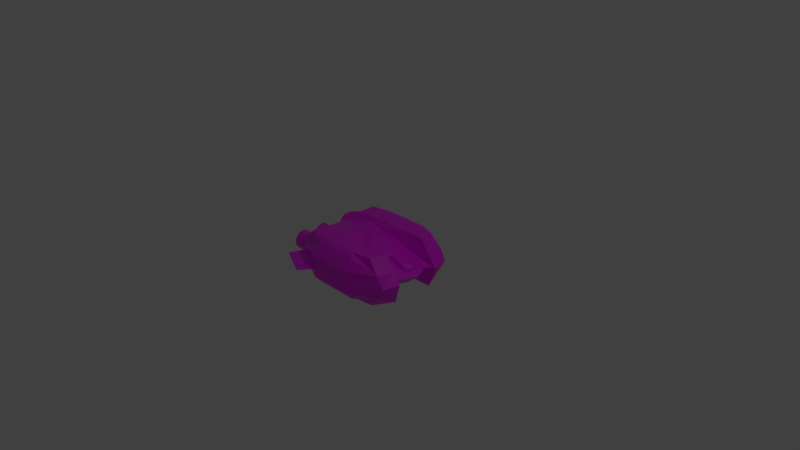 # Source: khanda_heavy.blend  (saved by Blender 2.80.75; exported with 4.5.12 LTS)
import bpy
from mathutils import Matrix  # noqa: F401  (used for matrix-valued properties, if any)

bpy.ops.wm.read_factory_settings(use_empty=True)
scene = bpy.context.scene
scene.name = 'Scene'

# ---- collections
col_collection_1 = bpy.data.collections.new('Collection 1'); scene.collection.children.link(col_collection_1)

# ---- images (referenced by path relative to the original .blend; pixels are not part of the script)
import os
ASSET_DIR = os.environ.get("B2B_ASSET_DIR", "")  # directory of the original .blend (textures are referenced by path, not embedded)
HERE = os.path.dirname(os.path.abspath(__file__))  # packed textures are extracted next to this script under _unpacked/

def load_image(name, relpath, width, height, colorspace="sRGB"):
    """Load a texture the original file referenced (path relative to the .blend, or extracted next to this script)."""
    p = next((c for c in (os.path.join(HERE, relpath), os.path.join(ASSET_DIR, relpath)) if relpath and os.path.exists(c)), "")
    if p:
        img = bpy.data.images.load(p, check_existing=True)
        img.name = name
    else:  # same state as the original file: an image datablock whose file is absent (Cycles renders it pink)
        img = bpy.data.images.new(name, width, height)
        img.source = "FILE"
        img.filepath = "//" + (relpath or name)
    img.colorspace_settings.name = colorspace
    return img
img_untitled = load_image('Untitled', 'khanda_heavy_merchant.png', 1024, 1024, 'sRGB')

# ---- materials (node trees are filled in below, after node groups)
mat_material = bpy.data.materials.new('Material')
mat_material.alpha_threshold = 0.0
mat_material.use_transparent_shadow = False
mat_material.roughness = 0.5
mat_material.line_color = (0.0, 0.0, 0.0, 1.0)

# ---- material node trees
mat_material.use_nodes = True; mat_material.node_tree.nodes.clear()
_N = mat_material.node_tree.nodes; _L = mat_material.node_tree.links
n0 = _N.new('ShaderNodeOutputMaterial'); n0.name = 'Material Output'; n0.location = (300, 300)
n1 = _N.new('ShaderNodeBsdfPrincipled'); n1.name = 'Principled BSDF'; n1.location = (10, 300)
n1.distribution = 'GGX'
n1.subsurface_method = 'BURLEY'
n1.inputs[3].default_value = 1.45
n1.inputs[27].default_value = (0.0, 0.0, 0.0, 1.0)
n1.inputs[28].default_value = 1.0
n2 = _N.new('ShaderNodeTexImage'); n2.name = 'Image Texture'; n2.location = (-354, 241)
n2.image = img_untitled
_L.new(n1.outputs[0], n0.inputs[0])
_L.new(n2.outputs[0], n1.inputs[0])
n0.is_active_output = True

# ---- world
world_world = bpy.data.worlds.new('World'); scene.world = world_world
world_world.color = (0.05088, 0.05088, 0.05088)
world_world.use_sun_shadow = False
world_world.sun_shadow_jitter_overblur = 0.0
world_world.cycles.sampling_method = 'MANUAL'

# ---- cameras
cam_camera = bpy.data.cameras.new('Camera')
cam_camera.clip_end = 100.0
cam_camera.lens = 35.0
cam_camera.sensor_width = 32.0
cam_camera.sensor_height = 18.0
cam_camera.ortho_scale = 7.314
cam_camera.dof.focus_distance = 0.0
cam_camera.dof.aperture_fstop = 128.0

# ---- lights
light_lamp = bpy.data.lights.new('Lamp', 'POINT')
light_lamp.transmission_factor = 0.0
light_lamp.cutoff_distance = 30.0
light_lamp.energy = 100.0
light_lamp.shadow_buffer_clip_start = 1.001
light_lamp.shadow_soft_size = 0.1
light_lamp.shadow_maximum_resolution = 0.006
light_lamp.use_absolute_resolution = True

# ---- meshes
me_cube = bpy.data.meshes.new('Cube')
me_cube.from_pydata([(0.2864, -0.7431, -0.1534), (-0.2864, -0.7431, -0.1534), (-0.7247, -0.5371, -0.1534), (0.6688, -0.5371, -0.1534), (-0.7247, -0.2363, -0.2864), (-0.2864, -0.2644, -0.2864), (0.7149, -0.2889, -0.2864), (0.2864, -0.2904, -0.2864), (-0.7247, -0.166, -0.1975), (-0.2864, -0.2138, -0.1975), (0.2864, -0.2425, -0.1975), (0.4156, -0.2485, -0.1975), (-0.2864, -0.6214, -0.2864), (0.2864, -0.6191, -0.2864), (0.5555, -0.3167, -0.3224), (0.5195, -0.5101, -0.3224), (-0.5667, -0.5101, -0.3224), (-0.5667, -0.2756, -0.3224), (-0.225, -0.5457, -0.3224), (-0.225, -0.2976, -0.3224), (0.2214, -0.3178, -0.3224), (0.2214, -0.5439, -0.3224), (-0.2864, -0.6451, -0.2606), (0.2864, -0.6446, -0.259), (-0.3843, -0.9514, -0.019), (-0.2864, -0.7431, -0.04013), (-0.7247, -0.5371, -0.03192), (-0.7247, -0.5371, -0.03192), (-0.7247, -0.5371, -0.03192), (0.2864, 0.0, -0.1632), (-0.2864, 0.0, -0.1466), (0.6329, 0.0, -0.1538), (-0.7247, 0.5371, -0.1534), (-0.7247, 0.0, -0.1975), (-0.7247, 0.2363, -0.2864), (0.2864, -0.7431, 0.1534), (-0.2864, -0.7431, 0.1534), (0.2864, -0.7431, 0.0), (-0.2864, -0.7431, 0.0), (-0.7247, -0.5371, 0.1534), (-0.7247, -0.5371, 0.0), (0.6688, -0.5371, 0.1534), (0.7593, -0.5371, 0.0), (-0.7247, -0.2363, 0.2864), (-0.2864, -0.2644, 0.2864), (-0.7247, -0.2458, 0.0), (0.7045, -0.2889, 0.1426), (0.2864, -0.2904, 0.2864), (0.8146, -0.3071, 0.0), (-0.7247, -0.166, 0.1975), (-0.7247, -0.1886, 0.0), (-0.2864, -0.2138, 0.2856), (0.145, -0.2425, 0.1975), (0.4416, -0.2485, 0.09479), (0.7116, -0.2286, 0.0), (-0.2864, -0.6214, 0.2864), (0.2864, -0.6191, 0.2864), (0.5555, -0.3167, 0.3224), (0.5195, -0.5101, 0.3224), (-0.5667, -0.5101, 0.3224), (-0.5667, -0.2756, 0.3224), (-0.225, -0.5457, 0.3224), (-0.225, -0.2976, 0.3224), (0.2214, -0.3178, 0.3224), (0.2214, -0.5439, 0.3224), (-0.2864, -0.6451, 0.2606), (0.2864, -0.6446, 0.259), (-0.8226, -0.7454, -0.0108), (0.04096, 0.0, 0.2878), (-0.2864, 0.0, 0.2926), (0.6062, 0.0, 0.08604), (-0.7247, 0.5371, 0.1534), (-0.7247, 0.0, 0.1975), (-0.7247, 0.5371, 0.0), (-0.7247, 0.0, 0.0), (0.8146, 0.0, 0.0), (-0.7247, 0.2363, 0.2864), (-0.7247, 0.2458, 0.0), (-0.7247, -0.5371, -0.1534), (-0.7247, -0.5371, 0.0), (-0.7247, -0.2363, -0.2864), (-0.7247, -0.2458, 0.0), (-0.7247, 0.5371, -0.1534), (-0.7247, 0.5371, 0.0), (-0.7247, 0.2363, -0.2864), (-0.7247, 0.2458, 0.0), (-0.7247, -0.5371, 0.1534), (-0.7247, -0.2363, 0.2864), (-0.7247, 0.5371, 0.1534), (-0.7247, 0.2363, 0.2864), (-0.7247, -0.5371, -0.1534), (-0.7247, -0.5371, 0.0), (-0.7247, -0.2363, -0.2864), (-0.7247, -0.2458, 0.0), (-0.7247, 0.5371, -0.1534), (-0.7247, 0.5371, 0.0), (-0.7247, 0.2363, -0.2864), (-0.7247, 0.2458, 0.0), (-0.7247, -0.5371, 0.1534), (-0.7247, -0.2363, 0.2864), (-0.7247, 0.5371, 0.1534), (-0.7247, 0.2363, 0.2864), (0.3984, 0.0, 0.1495), (0.3919, -0.08794, 0.1265), (0.5445, -0.09307, 0.08074), (0.725, 0.0, 0.03701), (0.6833, -0.09418, 0.03669), (0.433, 0.0, 0.1838), (0.5871, 0.0, 0.1388), (0.7194, 0.0, 0.08021), (0.418, -0.07632, 0.1793), (0.5706, -0.08145, 0.1335), (0.6661, -0.08256, 0.08946), (0.6713, 0.0, 0.1095), (0.6241, -0.08207, 0.1089), (-0.9731, -0.2767, -0.04116), (-0.9731, -0.268, 0.002814), (-0.9731, -0.253, 0.002814), (-0.7134, -0.253, 0.002814), (-0.9731, -0.2629, -0.04689), (-0.7134, -0.2629, -0.04689), (-0.9731, -0.2911, -0.08902), (-0.7134, -0.2911, -0.08902), (-0.9731, -0.3332, -0.1172), (-0.7134, -0.3332, -0.1172), (-0.9731, -0.3829, -0.1271), (-0.7134, -0.3829, -0.1271), (-0.9731, -0.4326, -0.1172), (-0.7134, -0.4326, -0.1172), (-0.9731, -0.4747, -0.08902), (-0.7134, -0.4747, -0.08902), (-0.9731, -0.5029, -0.04689), (-0.7134, -0.5029, -0.04689), (-0.9731, -0.5128, 0.002814), (-0.7134, -0.5128, 0.002814), (-0.9731, -0.5029, 0.05251), (-0.7134, -0.5029, 0.05251), (-0.9731, -0.4747, 0.09465), (-0.7134, -0.4747, 0.09465), (-0.9731, -0.4326, 0.1228), (-0.7134, -0.4326, 0.1228), (-0.9731, -0.3829, 0.1327), (-0.7134, -0.3829, 0.1327), (-0.9731, -0.3332, 0.1228), (-0.7134, -0.3332, 0.1228), (-0.9731, -0.2911, 0.09465), (-0.7134, -0.2911, 0.09465), (-0.9731, -0.2629, 0.05251), (-0.7134, -0.2629, 0.05251), (-0.9731, -0.3016, -0.07844), (-0.9731, -0.3389, -0.1033), (-0.9731, -0.3829, -0.1121), (-0.9731, -0.4269, -0.1033), (-0.9731, -0.4641, -0.07844), (-0.9731, -0.4891, -0.04116), (-0.9731, -0.4978, 0.002814), (-0.9731, -0.4891, 0.04679), (-0.9731, -0.4641, 0.08407), (-0.9731, -0.4269, 0.109), (-0.9731, -0.3829, 0.1177), (-0.9731, -0.3389, 0.109), (-0.9731, -0.3016, 0.08407), (-0.9731, -0.2767, 0.04679), (-0.92, -0.2897, 0.04143), (-0.92, -0.282, 0.002814), (-0.92, -0.3115, 0.07417), (-0.92, -0.3443, 0.09604), (-0.92, -0.3829, 0.1037), (-0.92, -0.4215, 0.09604), (-0.92, -0.4542, 0.07417), (-0.92, -0.4761, 0.04143), (-0.92, -0.4838, 0.002814), (-0.92, -0.4761, -0.0358), (-0.92, -0.4542, -0.06854), (-0.92, -0.4215, -0.09041), (-0.92, -0.3829, -0.09809), (-0.92, -0.3443, -0.09041), (-0.92, -0.3115, -0.06854), (-0.92, -0.2897, -0.0358), (-0.8663, -0.314, 0.03134), (-0.8663, -0.3083, 0.002814), (-0.8663, -0.3302, 0.05553), (-0.8663, -0.3544, 0.07169), (-0.8663, -0.3829, 0.07736), (-0.8663, -0.4114, 0.07169), (-0.8663, -0.4356, 0.05553), (-0.8663, -0.4518, 0.03134), (-0.8663, -0.4574, 0.002814), (-0.8663, -0.4518, -0.02572), (-0.8663, -0.4356, -0.0499), (-0.8663, -0.4114, -0.06606), (-0.8663, -0.3829, -0.07174), (-0.8663, -0.3544, -0.06606), (-0.8663, -0.3302, -0.0499), (-0.8663, -0.314, -0.02572), (-0.8188, -0.3467, 0.01782), (-0.8188, -0.3437, 0.002814), (-0.8188, -0.3552, 0.03055), (-0.8188, -0.3679, 0.03905), (-0.8188, -0.3829, 0.04204), (-0.8188, -0.3979, 0.03905), (-0.8188, -0.4106, 0.03055), (-0.8188, -0.4191, 0.01782), (-0.8188, -0.4221, 0.002814), (-0.8188, -0.4191, -0.0122), (-0.8188, -0.4106, -0.02492), (-0.8188, -0.3979, -0.03343), (-0.8188, -0.3829, -0.03641), (-0.8188, -0.3679, -0.03343), (-0.8188, -0.3552, -0.02492), (-0.8188, -0.3467, -0.0122)], [(71, 88), (89, 76), (73, 83), (77, 85), (84, 34), (32, 82), (85, 97), (96, 84), (82, 94), (95, 83), (100, 88), (101, 89)], [(37, 0, 3, 42), (0, 37, 38, 25, 1), (1, 25, 27, 2), (0, 23, 13, 3), (12, 2, 16, 18), (4, 45, 50, 8), (4, 5, 19, 17), (6, 7, 10, 11), (6, 48, 42, 3), (8, 9, 5, 4), (9, 10, 7, 5), (11, 54, 48, 6), (2, 12, 22, 1), (5, 7, 20, 19), (17, 19, 18, 16), (19, 20, 21, 18), (15, 21, 20, 14), (7, 6, 14, 20), (6, 3, 15, 14), (3, 13, 21, 15), (13, 12, 18, 21), (2, 4, 17, 16), (22, 23, 0, 1), (27, 25, 24, 67), (28, 67, 91), (67, 24, 38, 91), (22, 12, 13, 23), (65, 66, 56, 55), (43, 45, 81, 87), (37, 42, 41, 35), (35, 36, 38, 37), (36, 39, 40, 38), (35, 41, 56, 66), (55, 61, 59, 39), (43, 49, 50, 45), (43, 60, 62, 44), (46, 53, 52, 47), (46, 41, 42, 48), (49, 43, 44, 51), (51, 44, 47, 52), (53, 46, 48, 54), (39, 36, 65, 55), (44, 62, 63, 47), (60, 59, 61, 62), (62, 61, 64, 63), (58, 57, 63, 64), (47, 63, 57, 46), (46, 57, 58, 41), (41, 58, 64, 56), (56, 64, 61, 55), (39, 59, 60, 43), (65, 36, 35, 66), (25, 38, 24), (2, 27, 40, 79, 28, 78), (78, 28, 79, 91, 26, 90), (87, 81, 93, 99), (40, 39, 86, 79), (45, 4, 80, 81), (4, 2, 78, 80), (39, 43, 87, 86), (90, 26, 91, 93, 92), (98, 99, 93, 91), (80, 78, 90, 92), (79, 86, 98, 91), (86, 87, 99, 98), (81, 80, 92, 93), (54, 75, 105, 106, 104, 53), (52, 103, 102, 68), (53, 104, 103, 52), (69, 51, 52, 68), (69, 72, 49, 51), (50, 49, 72, 74), (33, 8, 50, 74), (9, 8, 33, 30), (29, 10, 9, 30), (11, 10, 29, 31), (75, 54, 31), (11, 31, 54), (111, 114, 113, 108), (103, 110, 107, 102), (105, 70, 108, 113, 109), (106, 105, 109, 112), (110, 111, 108), (104, 106, 112, 114, 111), (103, 104, 111, 110), (107, 110, 108), (113, 114, 112, 109), (139, 141, 159, 158), (117, 118, 120, 119), (133, 135, 156, 155), (119, 120, 122, 121), (127, 129, 153, 152), (121, 122, 124, 123), (121, 123, 150, 149), (123, 124, 126, 125), (141, 143, 160, 159), (125, 126, 128, 127), (135, 137, 157, 156), (127, 128, 130, 129), (129, 131, 154, 153), (129, 130, 132, 131), (123, 125, 151, 150), (131, 132, 134, 133), (147, 117, 116, 162), (133, 134, 136, 135), (143, 145, 161, 160), (135, 136, 138, 137), (137, 139, 158, 157), (137, 138, 140, 139), (131, 133, 155, 154), (139, 140, 142, 141), (117, 119, 115, 116), (141, 142, 144, 143), (125, 127, 152, 151), (143, 144, 146, 145), (156, 157, 169, 170), (145, 146, 148, 147), (145, 147, 162, 161), (147, 148, 118, 117), (119, 121, 149, 115), (166, 165, 181, 182), (153, 154, 172, 173), (150, 151, 175, 176), (116, 115, 178, 164), (160, 161, 165, 166), (157, 158, 168, 169), (162, 116, 164, 163), (154, 155, 171, 172), (151, 152, 174, 175), (115, 149, 177, 178), (161, 162, 163, 165), (158, 159, 167, 168), (155, 156, 170, 171), (152, 153, 173, 174), (149, 150, 176, 177), (159, 160, 166, 167), (187, 186, 202, 203), (174, 173, 189, 190), (167, 166, 182, 183), (175, 174, 190, 191), (168, 167, 183, 184), (176, 175, 191, 192), (169, 168, 184, 185), (177, 176, 192, 193), (170, 169, 185, 186), (178, 177, 193, 194), (171, 170, 186, 187), (163, 164, 180, 179), (164, 178, 194, 180), (172, 171, 187, 188), (165, 163, 179, 181), (173, 172, 188, 189), (196, 210, 209, 208, 207, 206, 205, 204, 203, 202, 201, 200, 199, 198, 197, 195), (179, 180, 196, 195), (180, 194, 210, 196), (188, 187, 203, 204), (181, 179, 195, 197), (189, 188, 204, 205), (182, 181, 197, 198), (190, 189, 205, 206), (183, 182, 198, 199), (191, 190, 206, 207), (184, 183, 199, 200), (192, 191, 207, 208), (185, 184, 200, 201), (193, 192, 208, 209), (186, 185, 201, 202), (194, 193, 209, 210)])
_uv = me_cube.uv_layers.new(name='UVMap')
_uv.uv.foreach_set('vector', [0.4277, 0.2273, 0.3611, 0.2096, 0.4059, 0.01972, 0.489, 0.0002893, 0.3611, 0.2096, 0.4277, 0.2273, 0.3591, 0.4848, 0.3419, 0.4805, 0.2917, 0.4703, 0.2917, 0.4703, 0.3419, 0.4805, 0.2946, 0.6776, 0.2528, 0.6826, 0.3611, 0.2096, 0.3123, 0.1899, 0.2906, 0.1803, 0.4059, 0.01972, 0.1759, 0.6462, 0.2528, 0.6826, 0.2108, 0.6877, 0.1582, 0.6559, 0.2294, 0.7426, 0.2983, 0.7774, 0.297, 0.7909, 0.2435, 0.7737, 0.8955, 0.002045, 0.896, 0.1507, 0.8804, 0.1722, 0.88, 0.0563, 0.905, 0.4897, 0.8988, 0.3448, 0.933, 0.3435, 0.9338, 0.3872, 0.8694, 0.8013, 0.8709, 0.6985, 0.9509, 0.7002, 0.9568, 0.7602, 0.9338, 0.0002893, 0.9306, 0.1495, 0.896, 0.1507, 0.8955, 0.002045, 0.9306, 0.1495, 0.933, 0.3435, 0.8988, 0.3448, 0.896, 0.1507, 0.5717, 0.461, 0.6868, 0.4972, 0.7099, 0.5345, 0.6104, 0.5603, 0.2528, 0.6826, 0.2196, 0.4649, 0.2421, 0.4661, 0.2917, 0.4703, 0.896, 0.1507, 0.8988, 0.3448, 0.8826, 0.3235, 0.8804, 0.1722, 0.1998, 0.7282, 0.1389, 0.7007, 0.1582, 0.6559, 0.2108, 0.6877, 0.1389, 0.7007, 0.06014, 0.6604, 0.07884, 0.6199, 0.1582, 0.6559, 0.02284, 0.6012, 0.07884, 0.6199, 0.06014, 0.6604, 0.0002893, 0.6328, 0.8988, 0.3448, 0.905, 0.4897, 0.8875, 0.4365, 0.8826, 0.3235, 0.8694, 0.8013, 0.9568, 0.7602, 0.9635, 0.8368, 0.8981, 0.8494, 0.002144, 0.5615, 0.07404, 0.5997, 0.07884, 0.6199, 0.02284, 0.6012, 0.07404, 0.5997, 0.1759, 0.6462, 0.1582, 0.6559, 0.07884, 0.6199, 0.2528, 0.6826, 0.2294, 0.7426, 0.1998, 0.7282, 0.2108, 0.6877, 0.2421, 0.4661, 0.3123, 0.1899, 0.3611, 0.2096, 0.2917, 0.4703, 0.5719, 0.9393, 0.5717, 0.7754, 0.6499, 0.7754, 0.6501, 0.9393, 0.4153, 0.8023, 0.3374, 0.7952, 0.4153, 0.7915, 0.6501, 0.9393, 0.6499, 0.7754, 0.7281, 0.7754, 0.7281, 0.9393, 0.2421, 0.4661, 0.2196, 0.4649, 0.2906, 0.1803, 0.3123, 0.1899, 0.4674, 0.5271, 0.5475, 0.2527, 0.5711, 0.2554, 0.4875, 0.5374, 0.3621, 0.7596, 0.2983, 0.7774, 0.2985, 0.7761, 0.3609, 0.7588, 0.4277, 0.2273, 0.489, 0.0002893, 0.5513, 0.0584, 0.4956, 0.2451, 0.4956, 0.2451, 0.4227, 0.5058, 0.3591, 0.4848, 0.4277, 0.2273, 0.4227, 0.5058, 0.3506, 0.7073, 0.3113, 0.683, 0.3591, 0.4848, 0.4956, 0.2451, 0.5513, 0.0584, 0.5711, 0.2554, 0.5475, 0.2527, 0.9739, 0.1577, 0.9455, 0.1785, 0.9344, 0.06275, 0.9825, 0.0002893, 0.3621, 0.7596, 0.3464, 0.7833, 0.297, 0.7909, 0.2983, 0.7774, 0.8794, 0.4865, 0.8578, 0.4343, 0.845, 0.3192, 0.863, 0.3387, 0.736, 0.479, 0.6896, 0.4002, 0.6891, 0.2939, 0.736, 0.3294, 0.8749, 0.6373, 0.9598, 0.6406, 0.9509, 0.7002, 0.8709, 0.6985, 0.6042, 0.005439, 0.6422, 0.0002893, 0.6742, 0.1454, 0.6573, 0.148, 0.6573, 0.148, 0.6742, 0.1454, 0.736, 0.3294, 0.6891, 0.2939, 0.6896, 0.4002, 0.736, 0.479, 0.7099, 0.5345, 0.6868, 0.4972, 0.3506, 0.7073, 0.4227, 0.5058, 0.4674, 0.5271, 0.4875, 0.5374, 0.863, 0.3387, 0.845, 0.3192, 0.8301, 0.1686, 0.8439, 0.1456, 0.3884, 0.7528, 0.3878, 0.7146, 0.4434, 0.708, 0.444, 0.7484, 0.444, 0.7484, 0.4434, 0.708, 0.5161, 0.7072, 0.5167, 0.744, 0.5648, 0.712, 0.5711, 0.7434, 0.5167, 0.744, 0.5161, 0.7072, 0.8439, 0.1456, 0.8301, 0.1686, 0.8224, 0.05586, 0.8794, 0.0002893, 0.8749, 0.6373, 0.897, 0.5608, 0.9635, 0.5638, 0.9598, 0.6406, 0.9825, 0.491, 0.935, 0.4305, 0.9452, 0.3296, 0.9734, 0.3515, 0.9734, 0.3515, 0.9452, 0.3296, 0.9455, 0.1785, 0.9739, 0.1577, 0.3506, 0.7073, 0.3878, 0.7146, 0.3884, 0.7528, 0.3621, 0.7596, 0.4674, 0.5271, 0.4227, 0.5058, 0.4956, 0.2451, 0.5475, 0.2527, 0.7422, 0.8536, 0.7287, 0.8524, 0.7422, 0.7754, 0.2528, 0.6826, 0.2946, 0.6776, 0.3113, 0.683, 0.3111, 0.6833, 0.2946, 0.678, 0.2535, 0.6833, 0.2535, 0.6833, 0.2946, 0.678, 0.3111, 0.6833, 0.3109, 0.6836, 0.2946, 0.6784, 0.2546, 0.6841, 0.3609, 0.7588, 0.2985, 0.7761, 0.2985, 0.7745, 0.3598, 0.7581, 0.3113, 0.683, 0.3506, 0.7073, 0.3498, 0.7078, 0.3111, 0.6833, 0.2983, 0.7774, 0.2294, 0.7426, 0.2309, 0.7419, 0.2985, 0.7761, 0.2294, 0.7426, 0.2528, 0.6826, 0.2535, 0.6833, 0.2309, 0.7419, 0.3506, 0.7073, 0.3621, 0.7596, 0.3609, 0.7588, 0.3498, 0.7078, 0.2546, 0.6841, 0.2946, 0.6784, 0.3108, 0.684, 0.2985, 0.7745, 0.2324, 0.7412, 0.348, 0.7088, 0.3598, 0.7581, 0.2985, 0.7745, 0.3108, 0.684, 0.2309, 0.7419, 0.2535, 0.6833, 0.2546, 0.6841, 0.2324, 0.7412, 0.3111, 0.6833, 0.3498, 0.7078, 0.349, 0.7083, 0.3109, 0.6836, 0.3498, 0.7078, 0.3609, 0.7588, 0.3598, 0.7581, 0.349, 0.7083, 0.2985, 0.7761, 0.2309, 0.7419, 0.2324, 0.7412, 0.2985, 0.7745, 0.7434, 0.03318, 0.8216, 0.0002893, 0.8219, 0.03311, 0.7896, 0.04638, 0.7897, 0.09565, 0.7366, 0.13, 0.7383, 0.2362, 0.791, 0.1496, 0.8219, 0.1504, 0.8218, 0.2801, 0.7366, 0.13, 0.7897, 0.09565, 0.791, 0.1496, 0.7383, 0.2362, 0.814, 0.3907, 0.7418, 0.3855, 0.7383, 0.2362, 0.8218, 0.2801, 0.814, 0.3907, 0.8023, 0.542, 0.7462, 0.5376, 0.7418, 0.3855, 0.273, 0.8584, 0.2806, 0.7915, 0.3368, 0.7915, 0.3368, 0.8584, 0.3368, 0.9252, 0.2806, 0.9252, 0.273, 0.8584, 0.3368, 0.8584, 0.7944, 0.7106, 0.8091, 0.5622, 0.8653, 0.5608, 0.8688, 0.7101, 0.8688, 0.904, 0.7859, 0.9045, 0.7944, 0.7106, 0.8688, 0.7101, 0.1873, 0.8352, 0.1895, 0.7915, 0.2724, 0.7918, 0.2724, 0.9092, 0.1089, 0.7915, 0.1868, 0.8251, 0.1018, 0.8717, 0.1868, 0.9457, 0.1018, 0.8717, 0.1868, 0.8251, 0.06949, 0.8486, 0.05774, 0.865, 0.02735, 0.8595, 0.04406, 0.8354, 0.06262, 0.9901, 0.07685, 0.9755, 0.1012, 0.9859, 0.09204, 0.9997, 0.0006772, 0.8723, 0.02476, 0.837, 0.04406, 0.8354, 0.02735, 0.8595, 0.01545, 0.8732, 0.0002893, 0.9073, 0.0006772, 0.8723, 0.01545, 0.8732, 0.01954, 0.9065, 0.1012, 0.8039, 0.06949, 0.8486, 0.04406, 0.8354, 0.03028, 0.9466, 0.0002893, 0.9073, 0.01954, 0.9065, 0.03052, 0.9178, 0.0445, 0.932, 0.06262, 0.9901, 0.03028, 0.9466, 0.0445, 0.932, 0.07685, 0.9755, 0.07742, 0.7915, 0.1012, 0.8039, 0.04406, 0.8354, 0.02735, 0.8595, 0.05774, 0.865, 0.04807, 0.8777, 0.01545, 0.8732, 0.6747, 0.6693, 0.6748, 0.6676, 0.6754, 0.6679, 0.6752, 0.6692, 0.6803, 0.664, 0.5874, 0.608, 0.6172, 0.5771, 0.6819, 0.6649, 0.6778, 0.6728, 0.6763, 0.6721, 0.6766, 0.6717, 0.678, 0.6724, 0.6819, 0.6649, 0.6172, 0.5771, 0.657, 0.5608, 0.6829, 0.6663, 0.6824, 0.6713, 0.6811, 0.6724, 0.6809, 0.6719, 0.682, 0.6709, 0.6829, 0.6663, 0.657, 0.5608, 0.6998, 0.5611, 0.6833, 0.668, 0.6829, 0.6663, 0.6833, 0.668, 0.6828, 0.6681, 0.6825, 0.6666, 0.6833, 0.668, 0.6998, 0.5611, 0.7392, 0.5776, 0.6832, 0.6697, 0.6748, 0.6676, 0.6754, 0.6659, 0.6758, 0.6663, 0.6754, 0.6679, 0.6832, 0.6697, 0.7392, 0.5776, 0.7692, 0.6078, 0.6824, 0.6713, 0.6763, 0.6721, 0.6752, 0.6709, 0.6756, 0.6706, 0.6766, 0.6717, 0.6824, 0.6713, 0.7692, 0.6078, 0.7853, 0.647, 0.6811, 0.6724, 0.6811, 0.6724, 0.6795, 0.6729, 0.6794, 0.6724, 0.6809, 0.6719, 0.6811, 0.6724, 0.7853, 0.647, 0.7853, 0.6893, 0.6795, 0.6729, 0.6833, 0.668, 0.6832, 0.6697, 0.6827, 0.6696, 0.6828, 0.6681, 0.6795, 0.6729, 0.7853, 0.6893, 0.7692, 0.7283, 0.6778, 0.6728, 0.6784, 0.6639, 0.6803, 0.664, 0.6801, 0.6646, 0.6785, 0.6645, 0.6778, 0.6728, 0.7692, 0.7283, 0.7395, 0.7583, 0.6763, 0.6721, 0.6754, 0.6659, 0.6767, 0.6646, 0.677, 0.6651, 0.6758, 0.6663, 0.6763, 0.6721, 0.7395, 0.7583, 0.7005, 0.7746, 0.6752, 0.6709, 0.6752, 0.6709, 0.6747, 0.6693, 0.6752, 0.6692, 0.6756, 0.6706, 0.6752, 0.6709, 0.7005, 0.7746, 0.6583, 0.7748, 0.6747, 0.6693, 0.6795, 0.6729, 0.6778, 0.6728, 0.678, 0.6724, 0.6794, 0.6724, 0.6747, 0.6693, 0.6583, 0.7748, 0.6192, 0.7589, 0.6748, 0.6676, 0.6803, 0.664, 0.6819, 0.6649, 0.6815, 0.6653, 0.6801, 0.6646, 0.6748, 0.6676, 0.6192, 0.7589, 0.5891, 0.7293, 0.6754, 0.6659, 0.6832, 0.6697, 0.6824, 0.6713, 0.682, 0.6709, 0.6827, 0.6696, 0.6754, 0.6659, 0.5891, 0.7293, 0.5723, 0.6903, 0.6767, 0.6646, 0.6766, 0.6717, 0.6756, 0.6706, 0.677, 0.6698, 0.6776, 0.6705, 0.6767, 0.6646, 0.5723, 0.6903, 0.5717, 0.6477, 0.6784, 0.6639, 0.6767, 0.6646, 0.6784, 0.6639, 0.6785, 0.6645, 0.677, 0.6651, 0.6784, 0.6639, 0.5717, 0.6477, 0.5874, 0.608, 0.6803, 0.664, 0.6819, 0.6649, 0.6829, 0.6663, 0.6825, 0.6666, 0.6815, 0.6653, 0.6772, 0.6672, 0.6779, 0.6665, 0.6785, 0.6675, 0.6781, 0.6678, 0.6809, 0.6719, 0.6794, 0.6724, 0.6792, 0.6709, 0.6801, 0.6706, 0.6828, 0.6681, 0.6827, 0.6696, 0.6812, 0.6692, 0.6813, 0.6683, 0.6801, 0.6646, 0.6815, 0.6653, 0.6805, 0.6666, 0.6797, 0.6662, 0.6758, 0.6663, 0.677, 0.6651, 0.6779, 0.6665, 0.6772, 0.6672, 0.6756, 0.6706, 0.6752, 0.6692, 0.6767, 0.669, 0.677, 0.6698, 0.6785, 0.6645, 0.6801, 0.6646, 0.6797, 0.6662, 0.6787, 0.6662, 0.6794, 0.6724, 0.678, 0.6724, 0.6784, 0.6708, 0.6792, 0.6709, 0.6827, 0.6696, 0.682, 0.6709, 0.6808, 0.67, 0.6812, 0.6692, 0.6815, 0.6653, 0.6825, 0.6666, 0.6811, 0.6674, 0.6805, 0.6666, 0.677, 0.6651, 0.6785, 0.6645, 0.6787, 0.6662, 0.6779, 0.6665, 0.6752, 0.6692, 0.6754, 0.6679, 0.6768, 0.6681, 0.6767, 0.669, 0.678, 0.6724, 0.6766, 0.6717, 0.6776, 0.6705, 0.6784, 0.6708, 0.682, 0.6709, 0.6809, 0.6719, 0.6801, 0.6706, 0.6808, 0.67, 0.6825, 0.6666, 0.6828, 0.6681, 0.6813, 0.6683, 0.6811, 0.6674, 0.6754, 0.6679, 0.6758, 0.6663, 0.6772, 0.6672, 0.6768, 0.6681, 0.6786, 0.6697, 0.6782, 0.6695, 0.6787, 0.6689, 0.6789, 0.669, 0.6808, 0.67, 0.6801, 0.6706, 0.6795, 0.6696, 0.6799, 0.6693, 0.6768, 0.6681, 0.6772, 0.6672, 0.6781, 0.6678, 0.6779, 0.6683, 0.6812, 0.6692, 0.6808, 0.67, 0.6799, 0.6693, 0.6801, 0.6689, 0.6767, 0.669, 0.6768, 0.6681, 0.6779, 0.6683, 0.6778, 0.6687, 0.6813, 0.6683, 0.6812, 0.6692, 0.6801, 0.6689, 0.6802, 0.6684, 0.677, 0.6698, 0.6767, 0.669, 0.6778, 0.6687, 0.678, 0.6692, 0.6811, 0.6674, 0.6813, 0.6683, 0.6802, 0.6684, 0.6801, 0.668, 0.6776, 0.6705, 0.677, 0.6698, 0.678, 0.6692, 0.6782, 0.6695, 0.6805, 0.6666, 0.6811, 0.6674, 0.6801, 0.668, 0.6798, 0.6676, 0.6784, 0.6708, 0.6776, 0.6705, 0.6782, 0.6695, 0.6786, 0.6697, 0.6787, 0.6662, 0.6797, 0.6662, 0.6794, 0.6674, 0.6789, 0.6673, 0.6797, 0.6662, 0.6805, 0.6666, 0.6798, 0.6676, 0.6794, 0.6674, 0.6792, 0.6709, 0.6784, 0.6708, 0.6786, 0.6697, 0.6791, 0.6698, 0.6779, 0.6665, 0.6787, 0.6662, 0.6789, 0.6673, 0.6785, 0.6675, 0.6801, 0.6706, 0.6792, 0.6709, 0.6791, 0.6698, 0.6795, 0.6696, 0.6792, 0.6681, 0.6793, 0.6682, 0.6794, 0.6684, 0.6794, 0.6685, 0.6794, 0.6687, 0.6793, 0.6689, 0.6792, 0.669, 0.679, 0.669, 0.6789, 0.669, 0.6787, 0.6689, 0.6786, 0.6688, 0.6786, 0.6686, 0.6786, 0.6684, 0.6787, 0.6683, 0.6788, 0.6682, 0.679, 0.6681, 0.6789, 0.6673, 0.6794, 0.6674, 0.6792, 0.6681, 0.679, 0.6681, 0.6794, 0.6674, 0.6798, 0.6676, 0.6793, 0.6682, 0.6792, 0.6681, 0.6791, 0.6698, 0.6786, 0.6697, 0.6789, 0.669, 0.679, 0.669, 0.6785, 0.6675, 0.6789, 0.6673, 0.679, 0.6681, 0.6788, 0.6682, 0.6795, 0.6696, 0.6791, 0.6698, 0.679, 0.669, 0.6792, 0.669, 0.6781, 0.6678, 0.6785, 0.6675, 0.6788, 0.6682, 0.6787, 0.6683, 0.6799, 0.6693, 0.6795, 0.6696, 0.6792, 0.669, 0.6793, 0.6689, 0.6779, 0.6683, 0.6781, 0.6678, 0.6787, 0.6683, 0.6786, 0.6684, 0.6801, 0.6689, 0.6799, 0.6693, 0.6793, 0.6689, 0.6794, 0.6687, 0.6778, 0.6687, 0.6779, 0.6683, 0.6786, 0.6684, 0.6786, 0.6686, 0.6802, 0.6684, 0.6801, 0.6689, 0.6794, 0.6687, 0.6794, 0.6685, 0.678, 0.6692, 0.6778, 0.6687, 0.6786, 0.6686, 0.6786, 0.6688, 0.6801, 0.668, 0.6802, 0.6684, 0.6794, 0.6685, 0.6794, 0.6684, 0.6782, 0.6695, 0.678, 0.6692, 0.6786, 0.6688, 0.6787, 0.6689, 0.6798, 0.6676, 0.6801, 0.668, 0.6794, 0.6684, 0.6793, 0.6682])
me_cube.materials.append(mat_material)
me_cube.use_remesh_preserve_volume = False
me_cube.use_remesh_preserve_attributes = False
me_cube.use_mirror_vertex_groups = False
me_cube.update()

# ---- objects
ob_thruster_light = bpy.data.objects.new('thruster_light', None)
ob_engine = bpy.data.objects.new('engine', None)
ob_engine_001 = bpy.data.objects.new('engine.001', None)
ob_weapon = bpy.data.objects.new('weapon', None)
ob_weapon_001 = bpy.data.objects.new('weapon.001', None)
ob_weapon_002 = bpy.data.objects.new('weapon.002', None)
ob_weapon_003 = bpy.data.objects.new('weapon.003', None)
ob_main = bpy.data.objects.new('main', me_cube)
ob_lamp = bpy.data.objects.new('Lamp', light_lamp)
ob_camera = bpy.data.objects.new('Camera', cam_camera)

# ---- transforms, parenting, visibility, modifiers, constraints
ob_thruster_light.location = (-1.306, 0.0, 0.0)
ob_thruster_light.lineart.crease_threshold = 0.0
ob_engine.location = (-0.9236, 0.3918, 0.0)
ob_engine.lineart.crease_threshold = 0.0
ob_engine_001.location = (-0.9236, -0.3918, 0.0)
ob_engine_001.lineart.crease_threshold = 0.0
ob_weapon.location = (0.6292, -0.3918, 0.2222)
ob_weapon.lineart.crease_threshold = 0.0
ob_weapon_001.location = (0.6292, 0.3918, 0.2222)
ob_weapon_001.lineart.crease_threshold = 0.0
ob_weapon_002.location = (0.7327, 0.3918, -0.1747)
ob_weapon_002.lineart.crease_threshold = 0.0
ob_weapon_003.location = (0.7327, -0.3918, -0.1747)
ob_weapon_003.lineart.crease_threshold = 0.0
ob_main.location = (0.0, 0.0, 0.0)
ob_main.lock_rotations_4d = False
ob_main.empty_display_type = 'ARROWS'
ob_main.lineart.crease_threshold = 0.0
_m = ob_main.modifiers.new('Mirror', 'MIRROR')
_m.use_axis = (False, True, False)
_m.use_clip = True
ob_lamp.location = (4.076, 1.005, 5.904)
ob_lamp.rotation_euler = (0.6503, 0.05522, 1.866)
ob_lamp.lock_rotations_4d = False
ob_lamp.empty_display_type = 'ARROWS'
ob_lamp.color = (0.0, 0.0, 0.0, 0.0)
ob_lamp.lineart.crease_threshold = 0.0
ob_camera.location = (7.481, -6.508, 5.344)
ob_camera.rotation_euler = (1.109, 0.01082, 0.8149)
ob_camera.lock_rotations_4d = False
ob_camera.empty_display_type = 'ARROWS'
ob_camera.color = (0.0, 0.0, 0.0, 0.0)
ob_camera.display_type = 'WIRE'
ob_camera.lineart.crease_threshold = 0.0

# ---- collection membership
scene.collection.objects.link(ob_thruster_light)
scene.collection.objects.link(ob_engine)
scene.collection.objects.link(ob_engine_001)
scene.collection.objects.link(ob_weapon)
scene.collection.objects.link(ob_weapon_001)
scene.collection.objects.link(ob_weapon_002)
scene.collection.objects.link(ob_weapon_003)
col_collection_1.objects.link(ob_main)
col_collection_1.objects.link(ob_lamp)
col_collection_1.objects.link(ob_camera)

# ---- scene / render settings (as saved in the file)
scene.camera = ob_camera
scene.frame_start = 1; scene.frame_end = 250; scene.frame_set(1)
scene.render.engine = 'BLENDER_EEVEE_NEXT'
scene.render.resolution_percentage = 50
scene.render.dither_intensity = 0.0
scene.cycles.use_denoising = False
scene.cycles.samples = 128
scene.cycles.sampling_pattern = 'TABULATED_SOBOL'
scene.cycles.light_sampling_threshold = 0.0
scene.cycles.use_adaptive_sampling = False
scene.cycles.use_light_tree = False
scene.cycles.blur_glossy = 0.0
scene.cycles.sample_clamp_indirect = 0.0
scene.view_settings.view_transform = 'Standard'
bpy.context.view_layer.update()
